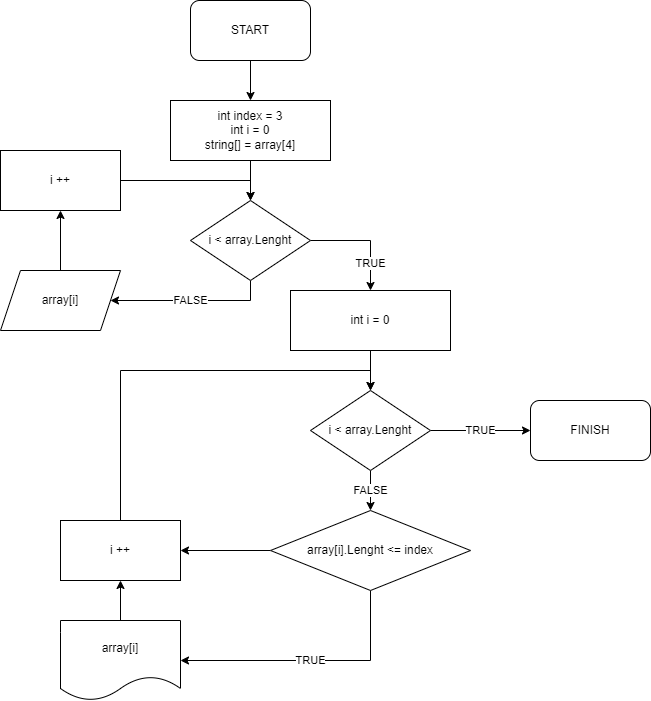

The diagram above was exported from draw.io. Its source (the exported page's mxGraphModel, read from the mxfile embedded in the PNG):
<mxGraphModel dx="780" dy="504" grid="1" gridSize="10" guides="1" tooltips="1" connect="1" arrows="1" fold="1" page="1" pageScale="1" pageWidth="827" pageHeight="1169" math="0" shadow="0">
  <root>
    <mxCell id="0" />
    <mxCell id="1" parent="0" />
    <mxCell id="y-iUbRqu6U79XdHVRF1R-7" style="edgeStyle=orthogonalEdgeStyle;rounded=0;orthogonalLoop=1;jettySize=auto;html=1;exitX=0.5;exitY=1;exitDx=0;exitDy=0;entryX=0.5;entryY=0;entryDx=0;entryDy=0;" edge="1" parent="1" source="y-iUbRqu6U79XdHVRF1R-1" target="y-iUbRqu6U79XdHVRF1R-6">
      <mxGeometry relative="1" as="geometry" />
    </mxCell>
    <mxCell id="y-iUbRqu6U79XdHVRF1R-1" value="START" style="rounded=1;whiteSpace=wrap;html=1;" vertex="1" parent="1">
      <mxGeometry x="340" y="40" width="120" height="60" as="geometry" />
    </mxCell>
    <mxCell id="y-iUbRqu6U79XdHVRF1R-35" style="edgeStyle=orthogonalEdgeStyle;rounded=0;orthogonalLoop=1;jettySize=auto;html=1;exitX=0.5;exitY=0;exitDx=0;exitDy=0;entryX=0.5;entryY=1;entryDx=0;entryDy=0;" edge="1" parent="1" source="y-iUbRqu6U79XdHVRF1R-2" target="y-iUbRqu6U79XdHVRF1R-23">
      <mxGeometry relative="1" as="geometry" />
    </mxCell>
    <mxCell id="y-iUbRqu6U79XdHVRF1R-2" value="array[i]" style="shape=parallelogram;perimeter=parallelogramPerimeter;whiteSpace=wrap;html=1;fixedSize=1;" vertex="1" parent="1">
      <mxGeometry x="150" y="310" width="120" height="60" as="geometry" />
    </mxCell>
    <mxCell id="y-iUbRqu6U79XdHVRF1R-14" value="TRUE" style="edgeStyle=orthogonalEdgeStyle;rounded=0;orthogonalLoop=1;jettySize=auto;html=1;exitX=1;exitY=0.5;exitDx=0;exitDy=0;entryX=0.5;entryY=0;entryDx=0;entryDy=0;" edge="1" parent="1" source="y-iUbRqu6U79XdHVRF1R-4" target="y-iUbRqu6U79XdHVRF1R-17">
      <mxGeometry x="0.5" relative="1" as="geometry">
        <mxPoint x="520" y="370" as="targetPoint" />
        <mxPoint as="offset" />
      </mxGeometry>
    </mxCell>
    <mxCell id="y-iUbRqu6U79XdHVRF1R-34" value="FALSE" style="edgeStyle=orthogonalEdgeStyle;rounded=0;orthogonalLoop=1;jettySize=auto;html=1;exitX=0.5;exitY=1;exitDx=0;exitDy=0;entryX=1;entryY=0.5;entryDx=0;entryDy=0;" edge="1" parent="1" source="y-iUbRqu6U79XdHVRF1R-4" target="y-iUbRqu6U79XdHVRF1R-2">
      <mxGeometry relative="1" as="geometry" />
    </mxCell>
    <mxCell id="y-iUbRqu6U79XdHVRF1R-4" value="i &amp;lt; array.Lenght" style="rhombus;whiteSpace=wrap;html=1;" vertex="1" parent="1">
      <mxGeometry x="340" y="240" width="120" height="80" as="geometry" />
    </mxCell>
    <mxCell id="y-iUbRqu6U79XdHVRF1R-9" style="edgeStyle=orthogonalEdgeStyle;rounded=0;orthogonalLoop=1;jettySize=auto;html=1;exitX=0.5;exitY=1;exitDx=0;exitDy=0;" edge="1" parent="1" source="y-iUbRqu6U79XdHVRF1R-6" target="y-iUbRqu6U79XdHVRF1R-4">
      <mxGeometry relative="1" as="geometry" />
    </mxCell>
    <mxCell id="y-iUbRqu6U79XdHVRF1R-6" value="int index = 3&lt;br&gt;int i = 0&lt;br&gt;string[] = array[4]" style="rounded=0;whiteSpace=wrap;html=1;" vertex="1" parent="1">
      <mxGeometry x="320" y="140" width="160" height="60" as="geometry" />
    </mxCell>
    <mxCell id="y-iUbRqu6U79XdHVRF1R-31" value="TRUE" style="edgeStyle=orthogonalEdgeStyle;rounded=0;orthogonalLoop=1;jettySize=auto;html=1;exitX=0.5;exitY=1;exitDx=0;exitDy=0;entryX=1;entryY=0.5;entryDx=0;entryDy=0;" edge="1" parent="1" source="y-iUbRqu6U79XdHVRF1R-16" target="y-iUbRqu6U79XdHVRF1R-29">
      <mxGeometry relative="1" as="geometry" />
    </mxCell>
    <mxCell id="y-iUbRqu6U79XdHVRF1R-42" style="edgeStyle=orthogonalEdgeStyle;rounded=0;orthogonalLoop=1;jettySize=auto;html=1;exitX=0;exitY=0.5;exitDx=0;exitDy=0;entryX=1;entryY=0.5;entryDx=0;entryDy=0;" edge="1" parent="1" source="y-iUbRqu6U79XdHVRF1R-16" target="y-iUbRqu6U79XdHVRF1R-41">
      <mxGeometry relative="1" as="geometry" />
    </mxCell>
    <mxCell id="y-iUbRqu6U79XdHVRF1R-16" value="array[i].Lenght &amp;lt;= index" style="rhombus;whiteSpace=wrap;html=1;" vertex="1" parent="1">
      <mxGeometry x="420" y="550" width="200" height="80" as="geometry" />
    </mxCell>
    <mxCell id="y-iUbRqu6U79XdHVRF1R-20" style="edgeStyle=orthogonalEdgeStyle;rounded=0;orthogonalLoop=1;jettySize=auto;html=1;exitX=0.5;exitY=1;exitDx=0;exitDy=0;entryX=0.5;entryY=0;entryDx=0;entryDy=0;" edge="1" parent="1" source="y-iUbRqu6U79XdHVRF1R-17" target="y-iUbRqu6U79XdHVRF1R-19">
      <mxGeometry relative="1" as="geometry" />
    </mxCell>
    <mxCell id="y-iUbRqu6U79XdHVRF1R-17" value="int i = 0" style="rounded=0;whiteSpace=wrap;html=1;" vertex="1" parent="1">
      <mxGeometry x="440" y="330" width="160" height="60" as="geometry" />
    </mxCell>
    <mxCell id="y-iUbRqu6U79XdHVRF1R-21" value="FALSE" style="edgeStyle=orthogonalEdgeStyle;rounded=0;orthogonalLoop=1;jettySize=auto;html=1;exitX=0.5;exitY=1;exitDx=0;exitDy=0;entryX=0.5;entryY=0;entryDx=0;entryDy=0;" edge="1" parent="1" source="y-iUbRqu6U79XdHVRF1R-19" target="y-iUbRqu6U79XdHVRF1R-16">
      <mxGeometry relative="1" as="geometry">
        <mxPoint as="offset" />
      </mxGeometry>
    </mxCell>
    <mxCell id="y-iUbRqu6U79XdHVRF1R-38" value="TRUE" style="edgeStyle=orthogonalEdgeStyle;rounded=0;orthogonalLoop=1;jettySize=auto;html=1;exitX=1;exitY=0.5;exitDx=0;exitDy=0;entryX=0;entryY=0.5;entryDx=0;entryDy=0;" edge="1" parent="1" source="y-iUbRqu6U79XdHVRF1R-19" target="y-iUbRqu6U79XdHVRF1R-36">
      <mxGeometry relative="1" as="geometry" />
    </mxCell>
    <mxCell id="y-iUbRqu6U79XdHVRF1R-19" value="i &amp;lt; array.Lenght" style="rhombus;whiteSpace=wrap;html=1;" vertex="1" parent="1">
      <mxGeometry x="460" y="430" width="120" height="80" as="geometry" />
    </mxCell>
    <mxCell id="y-iUbRqu6U79XdHVRF1R-33" style="edgeStyle=orthogonalEdgeStyle;rounded=0;orthogonalLoop=1;jettySize=auto;html=1;exitX=1;exitY=0.5;exitDx=0;exitDy=0;entryX=0.5;entryY=0;entryDx=0;entryDy=0;" edge="1" parent="1" source="y-iUbRqu6U79XdHVRF1R-23" target="y-iUbRqu6U79XdHVRF1R-4">
      <mxGeometry relative="1" as="geometry">
        <Array as="points">
          <mxPoint x="400" y="220" />
        </Array>
      </mxGeometry>
    </mxCell>
    <mxCell id="y-iUbRqu6U79XdHVRF1R-23" value="i ++" style="rounded=0;whiteSpace=wrap;html=1;" vertex="1" parent="1">
      <mxGeometry x="150" y="190" width="120" height="60" as="geometry" />
    </mxCell>
    <mxCell id="y-iUbRqu6U79XdHVRF1R-43" style="edgeStyle=orthogonalEdgeStyle;rounded=0;orthogonalLoop=1;jettySize=auto;html=1;exitX=0.5;exitY=0;exitDx=0;exitDy=0;entryX=0.5;entryY=1;entryDx=0;entryDy=0;" edge="1" parent="1" source="y-iUbRqu6U79XdHVRF1R-29" target="y-iUbRqu6U79XdHVRF1R-41">
      <mxGeometry relative="1" as="geometry" />
    </mxCell>
    <mxCell id="y-iUbRqu6U79XdHVRF1R-29" value="array[i]" style="shape=document;whiteSpace=wrap;html=1;boundedLbl=1;" vertex="1" parent="1">
      <mxGeometry x="210" y="660" width="120" height="80" as="geometry" />
    </mxCell>
    <mxCell id="y-iUbRqu6U79XdHVRF1R-36" value="FINISH" style="rounded=1;whiteSpace=wrap;html=1;" vertex="1" parent="1">
      <mxGeometry x="680" y="440" width="120" height="60" as="geometry" />
    </mxCell>
    <mxCell id="y-iUbRqu6U79XdHVRF1R-44" style="edgeStyle=orthogonalEdgeStyle;rounded=0;orthogonalLoop=1;jettySize=auto;html=1;exitX=0.5;exitY=0;exitDx=0;exitDy=0;entryX=0.5;entryY=0;entryDx=0;entryDy=0;" edge="1" parent="1" source="y-iUbRqu6U79XdHVRF1R-41" target="y-iUbRqu6U79XdHVRF1R-19">
      <mxGeometry relative="1" as="geometry" />
    </mxCell>
    <mxCell id="y-iUbRqu6U79XdHVRF1R-41" value="i ++" style="rounded=0;whiteSpace=wrap;html=1;" vertex="1" parent="1">
      <mxGeometry x="210" y="560" width="120" height="60" as="geometry" />
    </mxCell>
  </root>
</mxGraphModel>